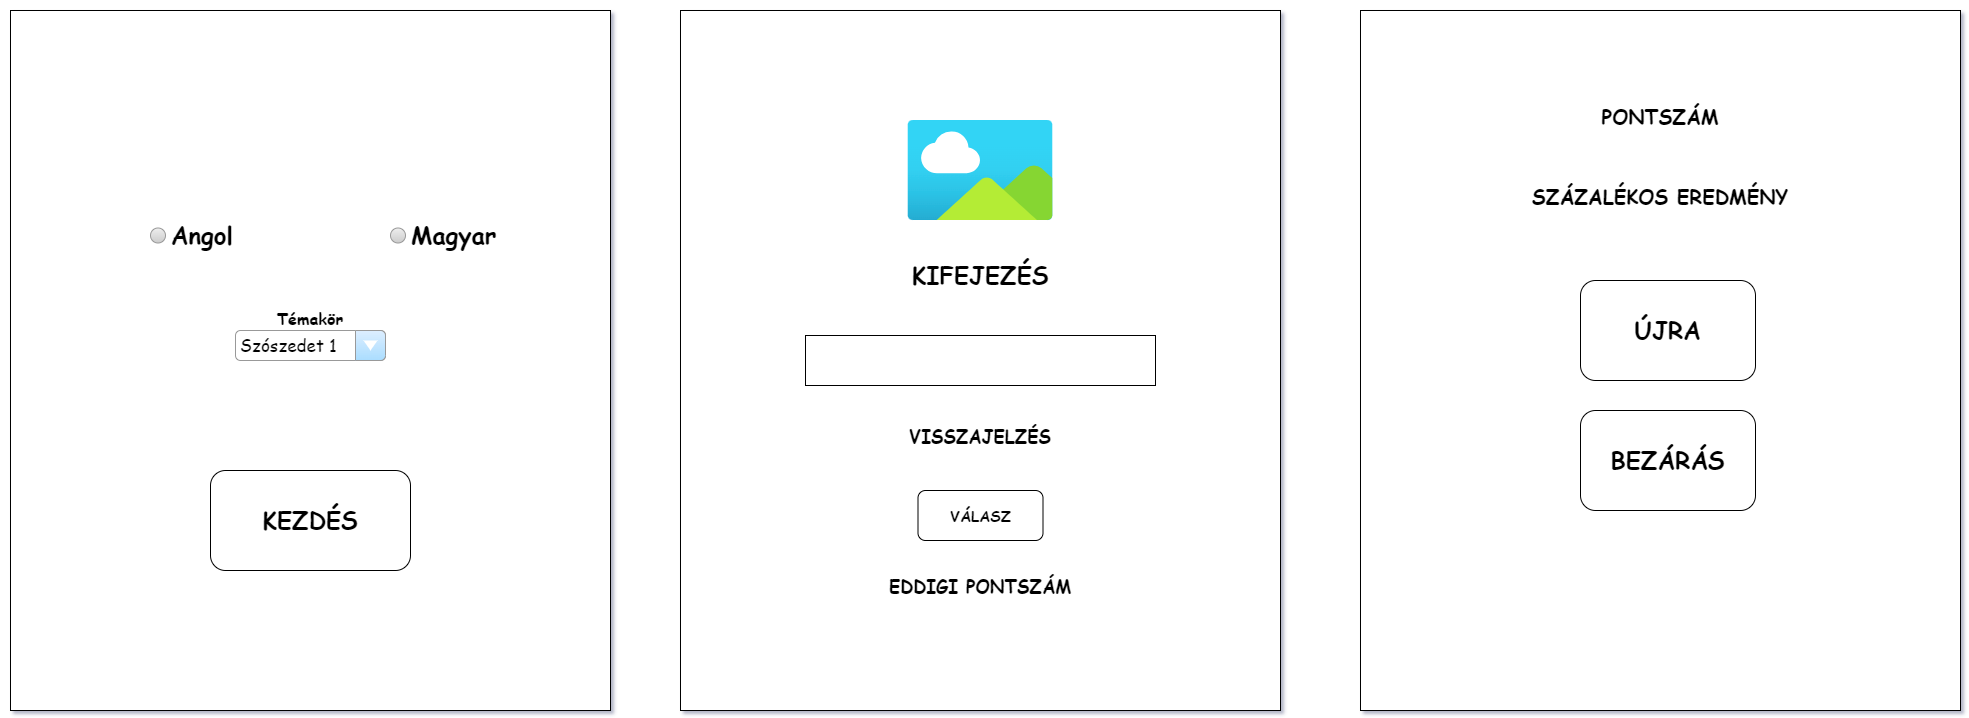

The diagram above was exported from draw.io. Its source (the exported page's mxGraphModel, read from the mxfile embedded in the PNG):
<mxGraphModel dx="2049" dy="1220" grid="0" gridSize="10" guides="1" tooltips="1" connect="1" arrows="1" fold="1" page="1" pageScale="1" pageWidth="827" pageHeight="1169" background="#FFFFFF" math="0" shadow="1">
  <root>
    <mxCell id="0" />
    <mxCell id="1" parent="0" />
    <mxCell id="jF-k2RIkwj-LOC037KPD-17" value="" style="group" parent="1" vertex="1" connectable="0">
      <mxGeometry x="10" y="10" width="600" height="700" as="geometry" />
    </mxCell>
    <mxCell id="ELHWC-Rv0Xr6NGK9ePwf-1" value="" style="whiteSpace=wrap;html=1;fontFamily=Comic Sans MS;" parent="jF-k2RIkwj-LOC037KPD-17" vertex="1">
      <mxGeometry width="600" height="700" as="geometry" />
    </mxCell>
    <mxCell id="ELHWC-Rv0Xr6NGK9ePwf-2" value="Angol" style="shape=ellipse;fillColor=#eeeeee;strokeColor=#999999;gradientColor=#cccccc;html=1;align=left;spacingLeft=4;fontSize=24;fontColor=#000000;labelPosition=right;shadow=0;fontFamily=Comic Sans MS;fontStyle=1" parent="jF-k2RIkwj-LOC037KPD-17" vertex="1">
      <mxGeometry x="140" y="217.5" width="15" height="15" as="geometry" />
    </mxCell>
    <mxCell id="ELHWC-Rv0Xr6NGK9ePwf-3" value="Magyar" style="shape=ellipse;fillColor=#eeeeee;strokeColor=#999999;gradientColor=#cccccc;html=1;align=left;spacingLeft=4;fontSize=24;fontColor=#000000;labelPosition=right;shadow=0;fontStyle=1;fontFamily=Comic Sans MS;" parent="jF-k2RIkwj-LOC037KPD-17" vertex="1">
      <mxGeometry x="380" y="217.5" width="15" height="15" as="geometry" />
    </mxCell>
    <mxCell id="ELHWC-Rv0Xr6NGK9ePwf-5" value="KEZDÉS" style="rounded=1;whiteSpace=wrap;html=1;fontSize=24;fontFamily=Comic Sans MS;fontStyle=1" parent="jF-k2RIkwj-LOC037KPD-17" vertex="1">
      <mxGeometry x="200" y="460" width="200" height="100" as="geometry" />
    </mxCell>
    <mxCell id="jF-k2RIkwj-LOC037KPD-16" value="Szószedet 1" style="strokeWidth=1;shadow=0;dashed=0;align=center;html=1;shape=mxgraph.mockup.forms.comboBox;strokeColor=#999999;fillColor=#ddeeff;align=left;fillColor2=#aaddff;mainText=;fontColor=#000000;fontSize=17;spacingLeft=3;fontFamily=Comic Sans MS;labelBackgroundColor=none;" parent="jF-k2RIkwj-LOC037KPD-17" vertex="1">
      <mxGeometry x="225" y="320" width="150" height="30" as="geometry" />
    </mxCell>
    <mxCell id="YLqB0Xr3UxMZfVkAniiw-1" value="Témakör" style="text;html=1;strokeColor=none;fillColor=none;align=center;verticalAlign=bottom;whiteSpace=wrap;rounded=0;fontFamily=Comic Sans MS;fontStyle=1;fontSize=16;" vertex="1" parent="jF-k2RIkwj-LOC037KPD-17">
      <mxGeometry x="235" y="290" width="130" height="30" as="geometry" />
    </mxCell>
    <mxCell id="jF-k2RIkwj-LOC037KPD-18" value="" style="group" parent="1" vertex="1" connectable="0">
      <mxGeometry x="680" y="10" width="600" height="700" as="geometry" />
    </mxCell>
    <mxCell id="kOocS8xyHijI4DiGpe89-8" value="" style="whiteSpace=wrap;html=1;fontFamily=Comic Sans MS;" parent="jF-k2RIkwj-LOC037KPD-18" vertex="1">
      <mxGeometry width="600" height="700" as="geometry" />
    </mxCell>
    <mxCell id="kOocS8xyHijI4DiGpe89-12" value="KIFEJEZÉS" style="text;html=1;fillColor=none;align=center;verticalAlign=middle;whiteSpace=wrap;rounded=0;fontSize=24;fontFamily=Comic Sans MS;fontStyle=1;shadow=0;" parent="jF-k2RIkwj-LOC037KPD-18" vertex="1">
      <mxGeometry x="60" y="250" width="480" height="30" as="geometry" />
    </mxCell>
    <mxCell id="kOocS8xyHijI4DiGpe89-13" value="" style="image;aspect=fixed;html=1;points=[];align=center;fontSize=12;image=img/lib/azure2/general/Image.svg;fillColor=none;" parent="jF-k2RIkwj-LOC037KPD-18" vertex="1">
      <mxGeometry x="227.25" y="110" width="145.5" height="100" as="geometry" />
    </mxCell>
    <mxCell id="kOocS8xyHijI4DiGpe89-15" value="VÁLASZ" style="rounded=1;whiteSpace=wrap;html=1;fontFamily=Comic Sans MS;fontStyle=1;fontSize=15;fillColor=none;" parent="jF-k2RIkwj-LOC037KPD-18" vertex="1">
      <mxGeometry x="237.5" y="480" width="125" height="50" as="geometry" />
    </mxCell>
    <mxCell id="jF-k2RIkwj-LOC037KPD-1" value="VISSZAJELZÉS" style="text;html=1;fillColor=none;align=center;verticalAlign=middle;whiteSpace=wrap;rounded=0;fontSize=18;fontFamily=Comic Sans MS;fontStyle=1;shadow=0;" parent="jF-k2RIkwj-LOC037KPD-18" vertex="1">
      <mxGeometry x="60" y="410" width="480" height="30" as="geometry" />
    </mxCell>
    <mxCell id="jF-k2RIkwj-LOC037KPD-3" value="EDDIGI PONTSZÁM" style="text;html=1;fillColor=none;align=center;verticalAlign=middle;whiteSpace=wrap;rounded=0;fontSize=18;fontFamily=Comic Sans MS;fontStyle=1;shadow=0;" parent="jF-k2RIkwj-LOC037KPD-18" vertex="1">
      <mxGeometry x="60" y="560" width="480" height="30" as="geometry" />
    </mxCell>
    <mxCell id="jF-k2RIkwj-LOC037KPD-4" value="" style="rounded=0;whiteSpace=wrap;html=1;fillColor=none;" parent="jF-k2RIkwj-LOC037KPD-18" vertex="1">
      <mxGeometry x="125" y="325" width="350" height="50" as="geometry" />
    </mxCell>
    <mxCell id="jF-k2RIkwj-LOC037KPD-20" value="" style="group" parent="1" vertex="1" connectable="0">
      <mxGeometry x="1360" y="10" width="600" height="700" as="geometry" />
    </mxCell>
    <mxCell id="kOocS8xyHijI4DiGpe89-17" value="" style="whiteSpace=wrap;html=1;fontFamily=Comic Sans MS;" parent="jF-k2RIkwj-LOC037KPD-20" vertex="1">
      <mxGeometry width="600" height="700" as="geometry" />
    </mxCell>
    <mxCell id="kOocS8xyHijI4DiGpe89-18" value="BEZÁRÁS" style="rounded=1;whiteSpace=wrap;html=1;fontSize=24;fontFamily=Comic Sans MS;fontStyle=1" parent="jF-k2RIkwj-LOC037KPD-20" vertex="1">
      <mxGeometry x="220" y="400" width="175" height="100" as="geometry" />
    </mxCell>
    <mxCell id="kOocS8xyHijI4DiGpe89-19" value="ÚJRA" style="rounded=1;whiteSpace=wrap;html=1;fontSize=24;fontFamily=Comic Sans MS;fontStyle=1" parent="jF-k2RIkwj-LOC037KPD-20" vertex="1">
      <mxGeometry x="220" y="270" width="175" height="100" as="geometry" />
    </mxCell>
    <mxCell id="kOocS8xyHijI4DiGpe89-21" value="PONTSZÁM" style="text;html=1;strokeColor=none;fillColor=none;align=center;verticalAlign=middle;whiteSpace=wrap;rounded=0;fontFamily=Comic Sans MS;fontStyle=1;fontSize=20;" parent="jF-k2RIkwj-LOC037KPD-20" vertex="1">
      <mxGeometry x="170" y="90" width="260" height="30" as="geometry" />
    </mxCell>
    <mxCell id="jF-k2RIkwj-LOC037KPD-19" value="SZÁZALÉKOS EREDMÉNY" style="text;html=1;strokeColor=none;fillColor=none;align=center;verticalAlign=middle;whiteSpace=wrap;rounded=0;fontFamily=Comic Sans MS;fontStyle=1;fontSize=20;" parent="jF-k2RIkwj-LOC037KPD-20" vertex="1">
      <mxGeometry x="145" y="170" width="310" height="30" as="geometry" />
    </mxCell>
  </root>
</mxGraphModel>